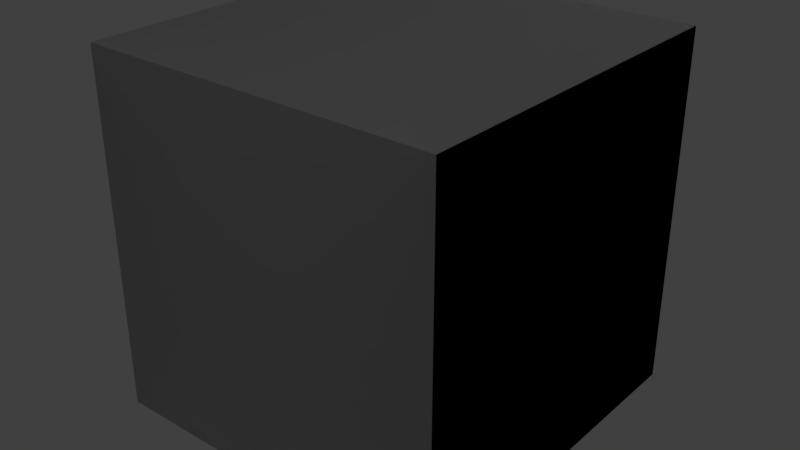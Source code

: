 # Source: Medium_Cube_Carbon6_Logo.blend  (saved by Blender 2.79.0; exported with 4.5.12 LTS)
import bpy
from mathutils import Matrix  # noqa: F401  (used for matrix-valued properties, if any)

bpy.ops.wm.read_factory_settings(use_empty=True)
scene = bpy.context.scene
scene.name = 'Scene'

# ---- collections
col_collection_1 = bpy.data.collections.new('Collection 1'); scene.collection.children.link(col_collection_1)

# ---- materials (node trees are filled in below, after node groups)
mat_rc_cube_mk2_flat_001 = bpy.data.materials.new('RC_Cube_MK2_Flat.001')
mat_rc_cube_mk2_flat_001.alpha_threshold = 0.0
mat_rc_cube_mk2_flat_001.use_transparent_shadow = False
mat_rc_cube_mk2_flat_001.roughness = 0.5
mat_rc_cube_mk2_flat = bpy.data.materials.new('RC_Cube_MK2_Flat')
mat_rc_cube_mk2_flat.alpha_threshold = 0.0
mat_rc_cube_mk2_flat.use_transparent_shadow = False
mat_rc_cube_mk2_flat.roughness = 0.5

# ---- material node trees

# ---- world
world_world = bpy.data.worlds.new('World'); scene.world = world_world
world_world.color = (0.05088, 0.05088, 0.05088)
world_world.use_sun_shadow = False
world_world.sun_shadow_jitter_overblur = 0.0
world_world.cycles.sampling_method = 'MANUAL'

# ---- lights
light_lamp = bpy.data.lights.new('Lamp', 'POINT')
light_lamp.transmission_factor = 0.0
light_lamp.cutoff_distance = 30.0
light_lamp.energy = 100.0
light_lamp.shadow_buffer_clip_start = 1.001
light_lamp.shadow_soft_size = 0.1
light_lamp.shadow_maximum_resolution = 0.006
light_lamp.use_absolute_resolution = True

# ---- meshes
me_rc_cube_mk2_flat_001 = bpy.data.meshes.new('RC_Cube_MK2_Flat.001')
me_rc_cube_mk2_flat_001.from_pydata([(0.5, -0.5, -0.5), (0.5, -0.5, 0.5), (-0.5, -0.5, 0.5), (-0.5, -0.5, -0.5), (-0.5, -0.5, 0.5), (0.5, -0.5, 0.5), (0.5, 0.5, 0.5), (-0.5, 0.5, 0.5), (0.5, 0.5, 0.5), (0.5, -0.5, 0.5), (0.5, -0.5, -0.5), (0.5, 0.5, -0.5), (-0.5, -0.5, -0.5), (-0.5, -0.5, 0.5), (-0.5, 0.5, 0.5), (-0.5, 0.5, -0.5), (-0.5, 0.5, 0.5), (0.5, 0.5, 0.5), (0.5, 0.5, -0.5), (-0.5, 0.5, -0.5), (-0.5, 0.5, -0.5), (0.5, 0.5, -0.5), (0.5, -0.5, -0.5), (-0.5, -0.5, -0.5)], [], [(0, 1, 2), (0, 2, 3), (4, 5, 6), (4, 6, 7), (8, 9, 10), (8, 10, 11), (12, 13, 14), (12, 14, 15), (16, 17, 18), (16, 18, 19), (20, 21, 22), (20, 22, 23)])
me_rc_cube_mk2_flat_001.polygons.foreach_set('use_smooth', [True] * 12)
_k = set([(0, 1), (0, 3), (1, 2), (2, 3), (4, 5), (4, 7), (5, 6), (6, 7), (8, 9), (8, 11), (9, 10), (10, 11), (12, 13), (12, 15), (13, 14), (14, 15), (16, 17), (16, 19), (17, 18), (18, 19), (20, 21), (20, 23), (21, 22), (22, 23)])
me_rc_cube_mk2_flat_001.attributes.new('sharp_edge', 'BOOLEAN', 'EDGE').data.foreach_set('value', [ (min(e.vertices), max(e.vertices)) in _k for e in me_rc_cube_mk2_flat_001.edges])
_uv = me_rc_cube_mk2_flat_001.uv_layers.new(name='UVMap')
_uv.uv.foreach_set('vector', [0.2594, 0.9814, 0.2594, 0.5124, 0.4939, 0.5124, 0.2594, 0.9814, 0.4939, 0.5124, 0.4939, 0.9814, 0.7435, 0.9814, 0.509, 0.9814, 0.509, 0.5124, 0.7435, 0.9814, 0.509, 0.5124, 0.7435, 0.5124, 0.2437, 0.5124, 0.2437, 0.9814, 0.009199, 0.9814, 0.2437, 0.5124, 0.009199, 0.9814, 0.009199, 0.5124, 0.7435, 0.4819, 0.5091, 0.4819, 0.5091, 0.01296, 0.7435, 0.4819, 0.5091, 0.01296, 0.7435, 0.01296, 0.2435, 0.4817, 0.009018, 0.4817, 0.009018, 0.01276, 0.2435, 0.4817, 0.009018, 0.01276, 0.2435, 0.01276, 0.4946, 0.4811, 0.2601, 0.4811, 0.2601, 0.01217, 0.4946, 0.4811, 0.2601, 0.01217, 0.4946, 0.01217])
me_rc_cube_mk2_flat_001.materials.append(mat_rc_cube_mk2_flat_001)
me_rc_cube_mk2_flat_001.use_remesh_preserve_volume = False
me_rc_cube_mk2_flat_001.use_remesh_preserve_attributes = False
me_rc_cube_mk2_flat_001.use_mirror_vertex_groups = False
me_rc_cube_mk2_flat_001.update()
me_rc_cube_mk2_flat_001.normals_split_custom_set([tuple(v) for v in zip(*[iter([0.0, -1.0, 0.0, 0.0, -1.0, 0.0, 0.0, -1.0, 0.0, 0.0, -1.0, 0.0, 0.0, -1.0, 0.0, 0.0, -1.0, 0.0, 0.0, 0.0, 1.0, 0.0, 0.0, 1.0, 0.0, 0.0, 1.0, 0.0, 0.0, 1.0, 0.0, 0.0, 1.0, 0.0, 0.0, 1.0, 1.0, 0.0, 0.0, 1.0, 0.0, 0.0, 1.0, 0.0, 0.0, 1.0, 0.0, 0.0, 1.0, 0.0, 0.0, 1.0, 0.0, 0.0, -1.0, 0.0, 0.0, -1.0, 0.0, 0.0, -1.0, 0.0, 0.0, -1.0, 0.0, 0.0, -1.0, 0.0, 0.0, -1.0, 0.0, 0.0, 0.0, 1.0, 0.0, 0.0, 1.0, 0.0, 0.0, 1.0, 0.0, 0.0, 1.0, 0.0, 0.0, 1.0, 0.0, 0.0, 1.0, 0.0, 0.0, 0.0, -1.0, 0.0, 0.0, -1.0, 0.0, 0.0, -1.0, 0.0, 0.0, -1.0, 0.0, 0.0, -1.0, 0.0, 0.0, -1.0])] * 3)])
me_rc_cube_mk2_flat = bpy.data.meshes.new('RC_Cube_MK2_Flat')
me_rc_cube_mk2_flat.from_pydata([(0.5, -0.5, -0.5), (0.5, -0.5, 0.5), (-0.5, -0.5, 0.5), (-0.5, -0.5, -0.5), (-0.5, -0.5, 0.5), (0.5, -0.5, 0.5), (0.5, 0.5, 0.5), (-0.5, 0.5, 0.5), (0.5, 0.5, 0.5), (0.5, -0.5, 0.5), (0.5, -0.5, -0.5), (0.5, 0.5, -0.5), (-0.5, -0.5, -0.5), (-0.5, -0.5, 0.5), (-0.5, 0.5, 0.5), (-0.5, 0.5, -0.5), (-0.5, 0.5, 0.5), (0.5, 0.5, 0.5), (0.5, 0.5, -0.5), (-0.5, 0.5, -0.5), (-0.5, 0.5, -0.5), (0.5, 0.5, -0.5), (0.5, -0.5, -0.5), (-0.5, -0.5, -0.5)], [], [(0, 1, 2), (0, 2, 3), (4, 5, 6), (4, 6, 7), (8, 9, 10), (8, 10, 11), (12, 13, 14), (12, 14, 15), (16, 17, 18), (16, 18, 19), (20, 21, 22), (20, 22, 23)])
me_rc_cube_mk2_flat.polygons.foreach_set('use_smooth', [True] * 12)
_k = set([(0, 1), (0, 3), (1, 2), (2, 3), (4, 5), (4, 7), (5, 6), (6, 7), (8, 9), (8, 11), (9, 10), (10, 11), (12, 13), (12, 15), (13, 14), (14, 15), (16, 17), (16, 19), (17, 18), (18, 19), (20, 21), (20, 23), (21, 22), (22, 23)])
me_rc_cube_mk2_flat.attributes.new('sharp_edge', 'BOOLEAN', 'EDGE').data.foreach_set('value', [ (min(e.vertices), max(e.vertices)) in _k for e in me_rc_cube_mk2_flat.edges])
_uv = me_rc_cube_mk2_flat.uv_layers.new(name='UVMap')
_uv.uv.foreach_set('vector', [0.2594, 0.9814, 0.2594, 0.5124, 0.4939, 0.5124, 0.2594, 0.9814, 0.4939, 0.5124, 0.4939, 0.9814, 0.7435, 0.9814, 0.509, 0.9814, 0.509, 0.5124, 0.7435, 0.9814, 0.509, 0.5124, 0.7435, 0.5124, 0.2437, 0.5124, 0.2437, 0.9814, 0.009199, 0.9814, 0.2437, 0.5124, 0.009199, 0.9814, 0.009199, 0.5124, 0.7435, 0.4819, 0.5091, 0.4819, 0.5091, 0.01296, 0.7435, 0.4819, 0.5091, 0.01296, 0.7435, 0.01296, 0.2435, 0.4817, 0.009018, 0.4817, 0.009018, 0.01276, 0.2435, 0.4817, 0.009018, 0.01276, 0.2435, 0.01276, 0.4946, 0.4811, 0.2601, 0.4811, 0.2601, 0.01217, 0.4946, 0.4811, 0.2601, 0.01217, 0.4946, 0.01217])
me_rc_cube_mk2_flat.materials.append(mat_rc_cube_mk2_flat)
me_rc_cube_mk2_flat.use_remesh_preserve_volume = False
me_rc_cube_mk2_flat.use_remesh_preserve_attributes = False
me_rc_cube_mk2_flat.use_mirror_vertex_groups = False
me_rc_cube_mk2_flat.update()
me_rc_cube_mk2_flat.normals_split_custom_set([tuple(v) for v in zip(*[iter([0.0, -1.0, 0.0, 0.0, -1.0, 0.0, 0.0, -1.0, 0.0, 0.0, -1.0, 0.0, 0.0, -1.0, 0.0, 0.0, -1.0, 0.0, 0.0, 0.0, 1.0, 0.0, 0.0, 1.0, 0.0, 0.0, 1.0, 0.0, 0.0, 1.0, 0.0, 0.0, 1.0, 0.0, 0.0, 1.0, 1.0, 0.0, 0.0, 1.0, 0.0, 0.0, 1.0, 0.0, 0.0, 1.0, 0.0, 0.0, 1.0, 0.0, 0.0, 1.0, 0.0, 0.0, -1.0, 0.0, 0.0, -1.0, 0.0, 0.0, -1.0, 0.0, 0.0, -1.0, 0.0, 0.0, -1.0, 0.0, 0.0, -1.0, 0.0, 0.0, 0.0, 1.0, 0.0, 0.0, 1.0, 0.0, 0.0, 1.0, 0.0, 0.0, 1.0, 0.0, 0.0, 1.0, 0.0, 0.0, 1.0, 0.0, 0.0, 0.0, -1.0, 0.0, 0.0, -1.0, 0.0, 0.0, -1.0, 0.0, 0.0, -1.0, 0.0, 0.0, -1.0, 0.0, 0.0, -1.0])] * 3)])

# ---- objects
ob_rc_cube_mk2_flat_001 = bpy.data.objects.new('RC_Cube_MK2_Flat.001', me_rc_cube_mk2_flat_001)
ob_rc_cube_mk2_flat = bpy.data.objects.new('RC_Cube_MK2_Flat', me_rc_cube_mk2_flat)
ob_lamp = bpy.data.objects.new('Lamp', light_lamp)

# ---- transforms, parenting, visibility, modifiers, constraints
ob_rc_cube_mk2_flat_001.location = (0.0, 0.0, 0.0)
ob_rc_cube_mk2_flat_001.rotation_euler = (1.571, -0.0, 0.0)
ob_rc_cube_mk2_flat_001.lineart.crease_threshold = 0.0
ob_rc_cube_mk2_flat.location = (0.0, 0.0, 0.0)
ob_rc_cube_mk2_flat.rotation_euler = (1.571, -0.0, 0.0)
ob_rc_cube_mk2_flat.lineart.crease_threshold = 0.0
ob_lamp.location = (4.076, 1.005, 5.904)
ob_lamp.rotation_euler = (0.6503, 0.05522, 1.866)
ob_lamp.lock_rotations_4d = False
ob_lamp.empty_display_type = 'ARROWS'
ob_lamp.color = (0.0, 0.0, 0.0, 0.0)
ob_lamp.lineart.crease_threshold = 0.0

# ---- collection membership
col_collection_1.objects.link(ob_rc_cube_mk2_flat_001)
col_collection_1.objects.link(ob_rc_cube_mk2_flat)
col_collection_1.objects.link(ob_lamp)

# ---- scene / render settings (as saved in the file)
scene.frame_start = 1; scene.frame_end = 250; scene.frame_set(1)
scene.render.engine = 'BLENDER_EEVEE_NEXT'
scene.render.resolution_percentage = 50
scene.render.dither_intensity = 0.0
scene.cycles.use_denoising = False
scene.cycles.samples = 128
scene.cycles.sampling_pattern = 'TABULATED_SOBOL'
scene.cycles.use_adaptive_sampling = False
scene.cycles.use_light_tree = False
scene.cycles.blur_glossy = 0.0
scene.cycles.sample_clamp_indirect = 0.0
scene.view_settings.view_transform = 'Standard'
bpy.context.view_layer.update()

# ---- added for rendering (the .blend has no active camera): camera
cam_auto = bpy.data.cameras.new('AutoCamera')
cam_auto.lens = 50.0
cam_auto.sensor_width = 36.0
cam_auto.clip_end = 1000.0
ob_auto_camera = bpy.data.objects.new('AutoCamera', cam_auto)
scene.collection.objects.link(ob_auto_camera)
ob_auto_camera.location = (1.60254, -1.92304, 1.28203)
ob_auto_camera.rotation_euler = (1.09748, -7.21219e-08, 0.694738)
scene.camera = ob_auto_camera
bpy.context.view_layer.update()

